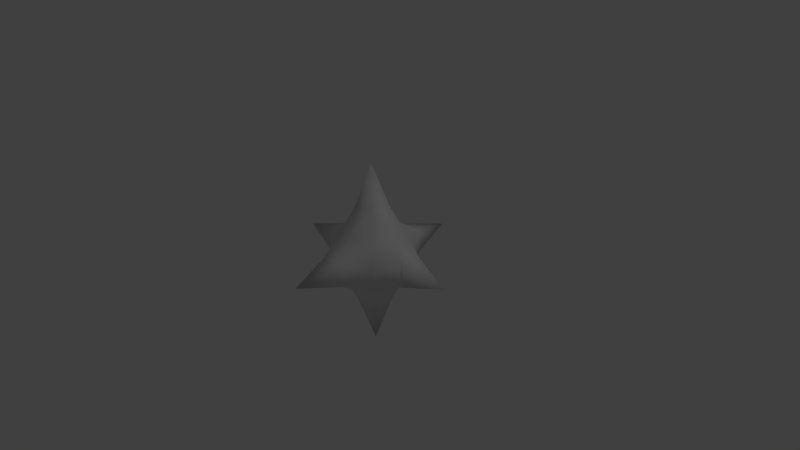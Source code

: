 # Source: deathstar.blend  (saved by Blender 2.70.0; exported with 4.5.12 LTS)
import bpy
from mathutils import Matrix  # noqa: F401  (used for matrix-valued properties, if any)

bpy.ops.wm.read_factory_settings(use_empty=True)
scene = bpy.context.scene
scene.name = 'Scene'

# ---- collections
col_collection_1 = bpy.data.collections.new('Collection 1'); scene.collection.children.link(col_collection_1)

# ---- materials (node trees are filled in below, after node groups)
mat_material = bpy.data.materials.new('Material')
mat_material.alpha_threshold = 0.0
mat_material.use_transparent_shadow = False
mat_material.roughness = 0.5
mat_material.line_color = (0.0, 0.0, 0.0, 1.0)

# ---- material node trees

# ---- world
world_world = bpy.data.worlds.new('World'); scene.world = world_world
world_world.color = (0.05088, 0.05088, 0.05088)
world_world.use_sun_shadow = False
world_world.sun_shadow_jitter_overblur = 0.0
world_world.cycles.sampling_method = 'MANUAL'
world_world.cycles.sample_map_resolution = 256

# ---- cameras
cam_camera = bpy.data.cameras.new('Camera')
cam_camera.clip_end = 100.0
cam_camera.lens = 35.0
cam_camera.sensor_width = 32.0
cam_camera.sensor_height = 18.0
cam_camera.ortho_scale = 7.314
cam_camera.dof.focus_distance = 0.0
cam_camera.dof.aperture_fstop = 128.0

# ---- lights
light_lamp = bpy.data.lights.new('Lamp', 'POINT')
light_lamp.transmission_factor = 0.0
light_lamp.cutoff_distance = 30.0
light_lamp.energy = 100.0
light_lamp.shadow_buffer_clip_start = 1.001
light_lamp.shadow_soft_size = 0.1
light_lamp.shadow_maximum_resolution = 0.006
light_lamp.use_absolute_resolution = True
light_lamp.cycles.use_multiple_importance_sampling = False

# ---- meshes
me_cube = bpy.data.meshes.new('Cube')
me_cube.from_pydata([(1.0, 1.0, -1.0), (1.0, -1.0, -1.0), (-1.0, -1.0, -1.0), (-1.0, 1.0, -1.0), (1.0, 1.0, 1.0), (1.0, -1.0, 1.0), (-1.0, -1.0, 1.0), (-1.0, 1.0, 1.0), (4.2, -3.735e-07, 0.0), (-2.292, -0.5, -0.5), (-4.2, 3.358e-07, 0.0), (1.195, 1.195, 2.611e-08), (-0.5, -2.292, 0.5), (-0.5, -2.292, -0.5), (2.223e-07, 1.195, -1.195), (1.195, -5.96e-08, -1.195), (2.851e-07, 4.2, 0.0), (-4.033e-07, -4.2, 0.0), (-1.195, 1.614e-07, 1.195), (1.195, -5.538e-07, 1.195), (-1.195, 1.195, 0.0), (-5.364e-07, -1.195, 1.195), (2.384e-07, 1.195, 1.195), (-1.195, -1.195, 0.0), (5.563e-08, 2.106e-07, -4.2), (-1.195, 3.415e-07, -1.195), (1.195, -1.195, 0.0), (-1.74e-08, -1.195, -1.195), (-1.738e-07, -2.484e-07, 4.2), (-0.5, 2.292, -0.5), (2.292, 0.5, -0.5), (0.5, -2.292, 0.5), (0.5, 2.292, 0.5), (0.5, -0.5, -2.292), (-0.5, 0.5, -2.292), (-0.5, -0.5, -2.292), (-0.5, 2.292, 0.5), (0.5, -2.292, -0.5), (0.5, 2.292, -0.5), (2.292, -0.5, -0.5), (2.292, -0.5, 0.5), (2.292, 0.5, 0.5), (0.5, 0.5, 2.292), (-2.292, 0.5, -0.5), (-2.292, 0.5, 0.5), (-2.292, -0.5, 0.5), (0.5, 0.5, -2.292), (-0.5, 0.5, 2.292), (-0.5, -0.5, 2.292), (0.5, -0.5, 2.292)], [], [(12, 23, 13), (1, 15, 39), (12, 13, 17), (37, 26, 31), (27, 1, 37), (26, 5, 31), (2, 27, 13), (13, 27, 37), (13, 37, 17), (15, 0, 30), (39, 15, 30), (1, 26, 37), (6, 23, 12), (5, 21, 31), (0, 14, 38), (0, 15, 46), (3, 14, 34), (4, 11, 32), (3, 20, 29), (7, 22, 36), (1, 27, 33), (2, 25, 35), (37, 31, 17), (0, 11, 30), (5, 26, 40), (4, 19, 41), (3, 25, 43), (2, 23, 9), (7, 20, 44), (6, 18, 45), (39, 30, 8), (6, 21, 48), (7, 18, 47), (4, 22, 42), (5, 19, 49), (23, 2, 13), (31, 12, 17), (31, 21, 12), (21, 6, 12), (38, 29, 16), (38, 14, 29), (14, 3, 29), (46, 33, 24), (46, 15, 33), (15, 1, 33), (34, 46, 24), (34, 14, 46), (14, 0, 46), (32, 38, 16), (32, 11, 38), (11, 0, 38), (29, 36, 16), (29, 20, 36), (20, 7, 36), (36, 32, 16), (36, 22, 32), (22, 4, 32), (33, 35, 24), (33, 27, 35), (27, 2, 35), (35, 34, 24), (35, 25, 34), (25, 3, 34), (30, 41, 8), (30, 11, 41), (11, 4, 41), (40, 39, 8), (40, 26, 39), (26, 1, 39), (41, 40, 8), (41, 19, 40), (19, 5, 40), (43, 9, 10), (43, 25, 9), (25, 2, 9), (9, 45, 10), (9, 23, 45), (23, 6, 45), (44, 43, 10), (44, 20, 43), (20, 3, 43), (45, 44, 10), (45, 18, 44), (18, 7, 44), (48, 49, 28), (48, 21, 49), (21, 5, 49), (47, 48, 28), (47, 18, 48), (18, 6, 48), (42, 47, 28), (42, 22, 47), (22, 7, 47), (49, 42, 28), (49, 19, 42), (19, 4, 42)])
me_cube.polygons.foreach_set('use_smooth', [True] * 96)
_uv = me_cube.uv_layers.new(name='UVMap')
_uv.uv.foreach_set('vector', [0.4351, 0.2366, 0.3547, 0.3636, 0.4351, 0.2366, 0.5264, 0.4685, 0.6313, 0.502, 0.7584, 0.4441, 0.4351, 0.2366, 0.4351, 0.2366, 0.493, 0.01566, 0.5509, 0.2366, 0.6313, 0.3636, 0.5509, 0.2366, 0.493, 0.3636, 0.5264, 0.4685, 0.5509, 0.2366, 0.6313, 0.3636, 0.5264, 0.4685, 0.5509, 0.2366, 0.4596, 0.4685, 0.493, 0.3636, 0.4351, 0.2366, 0.4351, 0.2366, 0.493, 0.3636, 0.5509, 0.2366, 0.4351, 0.2366, 0.5509, 0.2366, 0.493, 0.01566, 0.6313, 0.502, 0.5264, 0.5354, 0.7584, 0.5599, 0.7584, 0.4441, 0.6313, 0.502, 0.7584, 0.5599, 0.5264, 0.4685, 0.6313, 0.3636, 0.5509, 0.2366, 0.4596, 0.4685, 0.3547, 0.3636, 0.4351, 0.2366, 0.5264, 0.4685, 0.493, 0.3636, 0.5509, 0.2366, 0.5264, 0.5354, 0.493, 0.6403, 0.5509, 0.7674, 0.5264, 0.5354, 0.6313, 0.502, 0.5509, 0.5599, 0.4596, 0.5354, 0.493, 0.6403, 0.4351, 0.5599, 0.5264, 0.5354, 0.6313, 0.6403, 0.5509, 0.7674, 0.4596, 0.5354, 0.3547, 0.6403, 0.4351, 0.7674, 0.4596, 0.5354, 0.493, 0.6403, 0.4351, 0.7674, 0.5264, 0.4685, 0.493, 0.3636, 0.5509, 0.4441, 0.4596, 0.4685, 0.3547, 0.502, 0.4351, 0.4441, 0.5509, 0.2366, 0.5509, 0.2366, 0.493, 0.01566, 0.5264, 0.5354, 0.6313, 0.6403, 0.7584, 0.5599, 0.5264, 0.4685, 0.6313, 0.3636, 0.7584, 0.4441, 0.5264, 0.5354, 0.6313, 0.502, 0.7584, 0.5599, 0.4596, 0.5354, 0.3547, 0.502, 0.2276, 0.5599, 0.4596, 0.4685, 0.3547, 0.3636, 0.2276, 0.4441, 0.4596, 0.5354, 0.3547, 0.6403, 0.2276, 0.5599, 0.4596, 0.4685, 0.3547, 0.502, 0.2276, 0.4441, 0.7584, 0.4441, 0.7584, 0.5599, 0.9793, 0.502, 0.4596, 0.4685, 0.493, 0.3636, 0.4351, 0.4441, 0.4596, 0.5354, 0.3547, 0.502, 0.4351, 0.5599, 0.5264, 0.5354, 0.493, 0.6403, 0.5509, 0.5599, 0.5264, 0.4685, 0.6313, 0.502, 0.5509, 0.4441, 0.3547, 0.3636, 0.4596, 0.4685, 0.4351, 0.2366, 0.5509, 0.2366, 0.4351, 0.2366, 0.493, 0.01566, 0.5509, 0.2366, 0.493, 0.3636, 0.4351, 0.2366, 0.493, 0.3636, 0.4596, 0.4685, 0.4351, 0.2366, 0.5509, 0.7674, 0.4351, 0.7674, 0.493, 0.9883, 0.5509, 0.7674, 0.493, 0.6403, 0.4351, 0.7674, 0.493, 0.6403, 0.4596, 0.5354, 0.4351, 0.7674, 0.5509, 0.5599, 0.5509, 0.4441, 0.493, 0.502, 0.5509, 0.5599, 0.6313, 0.502, 0.5509, 0.4441, 0.6313, 0.502, 0.5264, 0.4685, 0.5509, 0.4441, 0.4351, 0.5599, 0.5509, 0.5599, 0.493, 0.502, 0.4351, 0.5599, 0.493, 0.6403, 0.5509, 0.5599, 0.493, 0.6403, 0.5264, 0.5354, 0.5509, 0.5599, 0.5509, 0.7674, 0.5509, 0.7674, 0.493, 0.9883, 0.5509, 0.7674, 0.6313, 0.6403, 0.5509, 0.7674, 0.6313, 0.6403, 0.5264, 0.5354, 0.5509, 0.7674, 0.4351, 0.7674, 0.4351, 0.7674, 0.493, 0.9883, 0.4351, 0.7674, 0.3547, 0.6403, 0.4351, 0.7674, 0.3547, 0.6403, 0.4596, 0.5354, 0.4351, 0.7674, 0.4351, 0.7674, 0.5509, 0.7674, 0.493, 0.9883, 0.4351, 0.7674, 0.493, 0.6403, 0.5509, 0.7674, 0.493, 0.6403, 0.5264, 0.5354, 0.5509, 0.7674, 0.5509, 0.4441, 0.4351, 0.4441, 0.493, 0.502, 0.5509, 0.4441, 0.493, 0.3636, 0.4351, 0.4441, 0.493, 0.3636, 0.4596, 0.4685, 0.4351, 0.4441, 0.4351, 0.4441, 0.4351, 0.5599, 0.493, 0.502, 0.4351, 0.4441, 0.3547, 0.502, 0.4351, 0.5599, 0.3547, 0.502, 0.4596, 0.5354, 0.4351, 0.5599, 0.7584, 0.5599, 0.7584, 0.5599, 0.9793, 0.502, 0.7584, 0.5599, 0.6313, 0.6403, 0.7584, 0.5599, 0.6313, 0.6403, 0.5264, 0.5354, 0.7584, 0.5599, 0.7584, 0.4441, 0.7584, 0.4441, 0.9793, 0.502, 0.7584, 0.4441, 0.6313, 0.3636, 0.7584, 0.4441, 0.6313, 0.3636, 0.5264, 0.4685, 0.7584, 0.4441, 0.7584, 0.5599, 0.7584, 0.4441, 0.9793, 0.502, 0.7584, 0.5599, 0.6313, 0.502, 0.7584, 0.4441, 0.6313, 0.502, 0.5264, 0.4685, 0.7584, 0.4441, 0.2276, 0.5599, 0.2276, 0.4441, 0.006675, 0.502, 0.2276, 0.5599, 0.3547, 0.502, 0.2276, 0.4441, 0.3547, 0.502, 0.4596, 0.4685, 0.2276, 0.4441, 0.2276, 0.4441, 0.2276, 0.4441, 0.006675, 0.502, 0.2276, 0.4441, 0.3547, 0.3636, 0.2276, 0.4441, 0.3547, 0.3636, 0.4596, 0.4685, 0.2276, 0.4441, 0.2276, 0.5599, 0.2276, 0.5599, 0.006675, 0.502, 0.2276, 0.5599, 0.3547, 0.6403, 0.2276, 0.5599, 0.3547, 0.6403, 0.4596, 0.5354, 0.2276, 0.5599, 0.2276, 0.4441, 0.2276, 0.5599, 0.006675, 0.502, 0.2276, 0.4441, 0.3547, 0.502, 0.2276, 0.5599, 0.3547, 0.502, 0.4596, 0.5354, 0.2276, 0.5599, 0.4351, 0.4441, 0.5509, 0.4441, 0.493, 0.502, 0.4351, 0.4441, 0.493, 0.3636, 0.5509, 0.4441, 0.493, 0.3636, 0.5264, 0.4685, 0.5509, 0.4441, 0.4351, 0.5599, 0.4351, 0.4441, 0.493, 0.502, 0.4351, 0.5599, 0.3547, 0.502, 0.4351, 0.4441, 0.3547, 0.502, 0.4596, 0.4685, 0.4351, 0.4441, 0.5509, 0.5599, 0.4351, 0.5599, 0.493, 0.502, 0.5509, 0.5599, 0.493, 0.6403, 0.4351, 0.5599, 0.493, 0.6403, 0.4596, 0.5354, 0.4351, 0.5599, 0.5509, 0.4441, 0.5509, 0.5599, 0.493, 0.502, 0.5509, 0.4441, 0.6313, 0.502, 0.5509, 0.5599, 0.6313, 0.502, 0.5264, 0.5354, 0.5509, 0.5599])
me_cube.materials.append(mat_material)
me_cube.use_remesh_preserve_volume = False
me_cube.use_remesh_preserve_attributes = False
me_cube.use_mirror_vertex_groups = False
me_cube.update()

# ---- objects
ob_cube = bpy.data.objects.new('Cube', me_cube)
ob_lamp = bpy.data.objects.new('Lamp', light_lamp)
ob_camera = bpy.data.objects.new('Camera', cam_camera)

# ---- transforms, parenting, visibility, modifiers, constraints
ob_cube.location = (0.0, 0.0, 0.0)
ob_cube.rotation_euler = (25.13, 25.13, 0.0)
ob_cube.scale = (0.3, 0.3, 0.3)
ob_cube.lock_rotations_4d = False
ob_cube.empty_display_type = 'ARROWS'
ob_cube.lineart.crease_threshold = 0.0
ob_lamp.location = (4.076, 1.005, 5.904)
ob_lamp.rotation_euler = (0.6503, 0.05522, 1.866)
ob_lamp.lock_rotations_4d = False
ob_lamp.empty_display_type = 'ARROWS'
ob_lamp.color = (0.0, 0.0, 0.0, 0.0)
ob_lamp.lineart.crease_threshold = 0.0
ob_camera.location = (7.481, -6.508, 5.344)
ob_camera.rotation_euler = (1.109, 0.01082, 0.8149)
ob_camera.lock_rotations_4d = False
ob_camera.empty_display_type = 'ARROWS'
ob_camera.color = (0.0, 0.0, 0.0, 0.0)
ob_camera.display_type = 'WIRE'
ob_camera.lineart.crease_threshold = 0.0

# ---- collection membership
col_collection_1.objects.link(ob_cube)
col_collection_1.objects.link(ob_lamp)
col_collection_1.objects.link(ob_camera)

# ---- scene / render settings (as saved in the file)
scene.camera = ob_camera
scene.frame_start = 1; scene.frame_end = 10; scene.frame_set(10)
scene.render.engine = 'BLENDER_EEVEE_NEXT'
scene.render.resolution_percentage = 50
scene.render.dither_intensity = 0.0
scene.cycles.use_denoising = False
scene.cycles.samples = 10
scene.cycles.sampling_pattern = 'TABULATED_SOBOL'
scene.cycles.light_sampling_threshold = 0.0
scene.cycles.use_adaptive_sampling = False
scene.cycles.use_light_tree = False
scene.cycles.blur_glossy = 0.0
scene.cycles.volume_bounces = 1
scene.cycles.pixel_filter_type = 'GAUSSIAN'
scene.cycles.sample_clamp_indirect = 0.0
scene.view_settings.view_transform = 'Standard'
bpy.context.view_layer.update()
